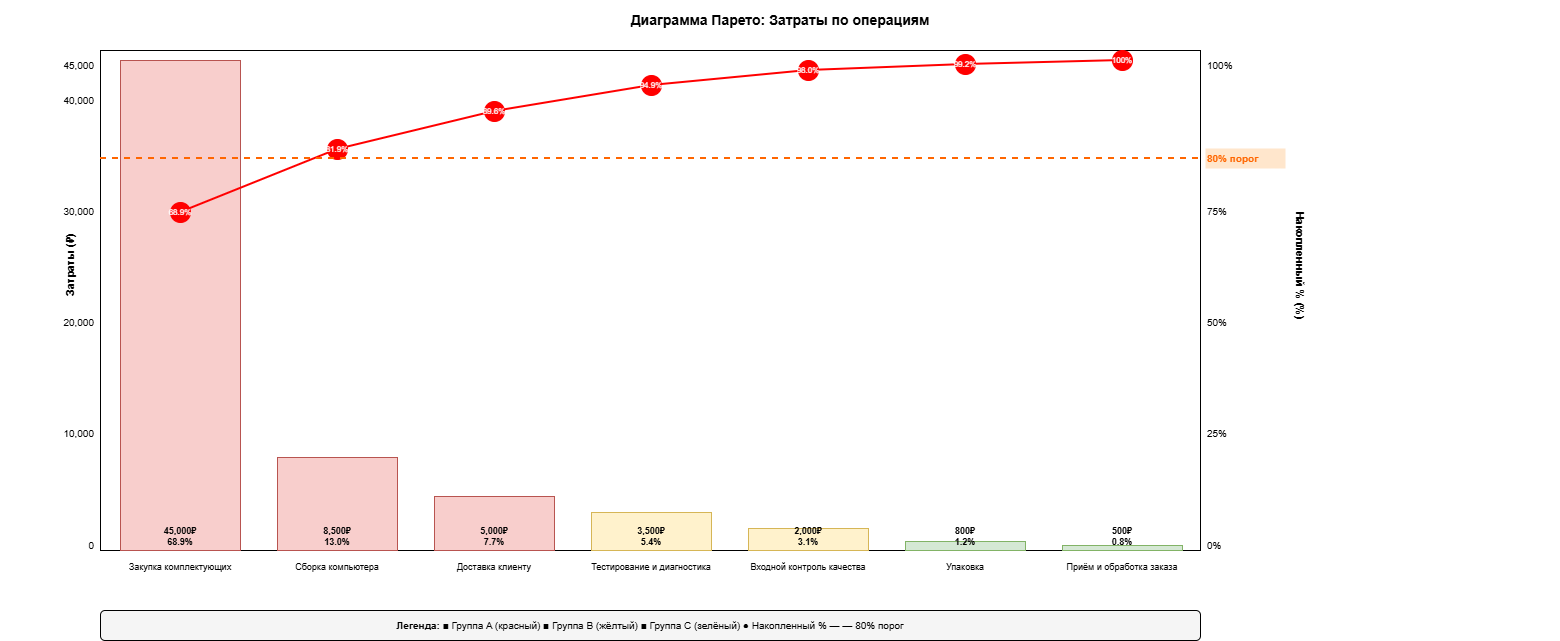

The diagram above was exported from draw.io. Its source (the exported page's mxGraphModel, read from the mxfile embedded in the PNG):
<mxGraphModel dx="1653" dy="777" grid="1" gridSize="10" guides="1" tooltips="1" connect="1" arrows="1" fold="1" page="1" pageScale="1" pageWidth="1654" pageHeight="1169" math="0" shadow="0">
  <root>
    <mxCell id="0" />
    <mxCell id="1" parent="0" />
    <mxCell id="p2_title" parent="1" style="text;html=1;strokeColor=none;fillColor=none;align=center;verticalAlign=middle;whiteSpace=wrap;rounded=0;fontSize=14;fontStyle=1;" value="Диаграмма Парето: Затраты по операциям" vertex="1">
      <mxGeometry height="40" width="1560" x="40" y="20" as="geometry" />
    </mxCell>
    <mxCell id="chart_bg" parent="1" style="rounded=0;whiteSpace=wrap;html=1;fillColor=#ffffff;strokeColor=#000000;" value="" vertex="1">
      <mxGeometry height="500" width="1100" x="140" y="70" as="geometry" />
    </mxCell>
    <mxCell id="ylabel_left" parent="1" style="text;html=1;strokeColor=none;fillColor=none;align=center;verticalAlign=middle;rotation=-90;fontSize=11;fontStyle=1;" value="Затраты (₽)" vertex="1">
      <mxGeometry height="30" width="100" x="60" y="270" as="geometry" />
    </mxCell>
    <mxCell id="ylabel_right" parent="1" style="text;html=1;strokeColor=none;fillColor=none;align=center;verticalAlign=middle;rotation=90;fontSize=11;fontStyle=1;" value="Накопленный % (%)" vertex="1">
      <mxGeometry height="30" width="140" x="1270" y="270" as="geometry" />
    </mxCell>
    <mxCell id="ytick0" parent="1" style="text;html=1;strokeColor=none;fillColor=none;align=right;verticalAlign=middle;fontSize=10;" value="0" vertex="1">
      <mxGeometry height="20" width="45" x="90" y="555" as="geometry" />
    </mxCell>
    <mxCell id="ytick10k" parent="1" style="text;html=1;strokeColor=none;fillColor=none;align=right;verticalAlign=middle;fontSize=10;" value="10,000" vertex="1">
      <mxGeometry height="20" width="60" x="75" y="443" as="geometry" />
    </mxCell>
    <mxCell id="ytick20k" parent="1" style="text;html=1;strokeColor=none;fillColor=none;align=right;verticalAlign=middle;fontSize=10;" value="20,000" vertex="1">
      <mxGeometry height="20" width="60" x="75" y="332" as="geometry" />
    </mxCell>
    <mxCell id="ytick30k" parent="1" style="text;html=1;strokeColor=none;fillColor=none;align=right;verticalAlign=middle;fontSize=10;" value="30,000" vertex="1">
      <mxGeometry height="20" width="60" x="75" y="221" as="geometry" />
    </mxCell>
    <mxCell id="ytick40k" parent="1" style="text;html=1;strokeColor=none;fillColor=none;align=right;verticalAlign=middle;fontSize=10;" value="40,000" vertex="1">
      <mxGeometry height="20" width="60" x="75" y="110" as="geometry" />
    </mxCell>
    <mxCell id="ytick45k" parent="1" style="text;html=1;strokeColor=none;fillColor=none;align=right;verticalAlign=middle;fontSize=10;" value="45,000" vertex="1">
      <mxGeometry height="20" width="60" x="75" y="75" as="geometry" />
    </mxCell>
    <mxCell id="yptick0" parent="1" style="text;html=1;strokeColor=none;fillColor=none;align=left;verticalAlign=middle;fontSize=10;" value="0%" vertex="1">
      <mxGeometry height="20" width="40" x="1245" y="555" as="geometry" />
    </mxCell>
    <mxCell id="yptick25" parent="1" style="text;html=1;strokeColor=none;fillColor=none;align=left;verticalAlign=middle;fontSize=10;" value="25%" vertex="1">
      <mxGeometry height="20" width="40" x="1245" y="443" as="geometry" />
    </mxCell>
    <mxCell id="yptick50" parent="1" style="text;html=1;strokeColor=none;fillColor=none;align=left;verticalAlign=middle;fontSize=10;" value="50%" vertex="1">
      <mxGeometry height="20" width="40" x="1245" y="332" as="geometry" />
    </mxCell>
    <mxCell id="yptick75" parent="1" style="text;html=1;strokeColor=none;fillColor=none;align=left;verticalAlign=middle;fontSize=10;" value="75%" vertex="1">
      <mxGeometry height="20" width="40" x="1245" y="221" as="geometry" />
    </mxCell>
    <mxCell id="yptick100" parent="1" style="text;html=1;strokeColor=none;fillColor=none;align=left;verticalAlign=middle;fontSize=10;" value="100%" vertex="1">
      <mxGeometry height="20" width="45" x="1245" y="75" as="geometry" />
    </mxCell>
    <mxCell id="grid1" edge="1" parent="1" style="endArrow=none;dashed=1;strokeColor=#cccccc;" value="">
      <mxGeometry height="10" width="1100" x="140" y="453" as="geometry">
        <Array as="points">
          <mxPoint x="1240" y="453" />
        </Array>
      </mxGeometry>
    </mxCell>
    <mxCell id="grid2" edge="1" parent="1" style="endArrow=none;dashed=1;strokeColor=#cccccc;" value="">
      <mxGeometry height="10" width="1100" x="140" y="342" as="geometry">
        <Array as="points">
          <mxPoint x="1240" y="342" />
        </Array>
      </mxGeometry>
    </mxCell>
    <mxCell id="grid3" edge="1" parent="1" style="endArrow=none;dashed=1;strokeColor=#cccccc;" value="">
      <mxGeometry height="10" width="1100" x="140" y="231" as="geometry">
        <Array as="points">
          <mxPoint x="1240" y="231" />
        </Array>
      </mxGeometry>
    </mxCell>
    <mxCell id="grid4" edge="1" parent="1" style="endArrow=none;dashed=1;strokeColor=#cccccc;" value="">
      <mxGeometry height="10" width="1100" x="140" y="120" as="geometry">
        <Array as="points">
          <mxPoint x="1240" y="120" />
        </Array>
      </mxGeometry>
    </mxCell>
    <mxCell id="bar1" parent="1" style="rounded=0;whiteSpace=wrap;html=1;fillColor=#f8cecc;strokeColor=#b85450;fontSize=9;verticalAlign=bottom;" value="&lt;b&gt;45,000₽&lt;br&gt;68.9%&lt;/b&gt;" vertex="1">
      <mxGeometry height="490" width="120" x="160" y="80" as="geometry" />
    </mxCell>
    <mxCell id="bar2" parent="1" style="rounded=0;whiteSpace=wrap;html=1;fillColor=#f8cecc;strokeColor=#b85450;fontSize=9;verticalAlign=bottom;" value="&lt;b&gt;8,500₽&lt;br&gt;13.0%&lt;/b&gt;" vertex="1">
      <mxGeometry height="93" width="120" x="317" y="477" as="geometry" />
    </mxCell>
    <mxCell id="bar3" parent="1" style="rounded=0;whiteSpace=wrap;html=1;fillColor=#f8cecc;strokeColor=#b85450;fontSize=9;verticalAlign=bottom;" value="&lt;b&gt;5,000₽&lt;br&gt;7.7%&lt;/b&gt;" vertex="1">
      <mxGeometry height="54" width="120" x="474" y="516" as="geometry" />
    </mxCell>
    <mxCell id="bar4" parent="1" style="rounded=0;whiteSpace=wrap;html=1;fillColor=#fff2cc;strokeColor=#d6b656;fontSize=9;verticalAlign=bottom;" value="&lt;b&gt;3,500₽&lt;br&gt;5.4%&lt;/b&gt;" vertex="1">
      <mxGeometry height="38" width="120" x="631" y="532" as="geometry" />
    </mxCell>
    <mxCell id="bar5" parent="1" style="rounded=0;whiteSpace=wrap;html=1;fillColor=#fff2cc;strokeColor=#d6b656;fontSize=9;verticalAlign=bottom;" value="&lt;b&gt;2,000₽&lt;br&gt;3.1%&lt;/b&gt;" vertex="1">
      <mxGeometry height="22" width="120" x="788" y="548" as="geometry" />
    </mxCell>
    <mxCell id="bar6" parent="1" style="rounded=0;whiteSpace=wrap;html=1;fillColor=#d5e8d4;strokeColor=#82b366;fontSize=9;verticalAlign=bottom;" value="&lt;b&gt;800₽&lt;br&gt;1.2%&lt;/b&gt;" vertex="1">
      <mxGeometry height="9" width="120" x="945" y="561" as="geometry" />
    </mxCell>
    <mxCell id="bar7" parent="1" style="rounded=0;whiteSpace=wrap;html=1;fillColor=#d5e8d4;strokeColor=#82b366;fontSize=9;verticalAlign=bottom;" value="&lt;b&gt;500₽&lt;br&gt;0.8%&lt;/b&gt;" vertex="1">
      <mxGeometry height="5" width="120" x="1102" y="565" as="geometry" />
    </mxCell>
    <mxCell id="xlabel1" parent="1" style="text;html=1;strokeColor=none;fillColor=none;align=center;verticalAlign=top;fontSize=9;whiteSpace=wrap;" value="Закупка комплектующих" vertex="1">
      <mxGeometry height="40" width="140" x="150" y="575" as="geometry" />
    </mxCell>
    <mxCell id="xlabel2" parent="1" style="text;html=1;strokeColor=none;fillColor=none;align=center;verticalAlign=top;fontSize=9;whiteSpace=wrap;" value="Сборка компьютера" vertex="1">
      <mxGeometry height="40" width="140" x="307" y="575" as="geometry" />
    </mxCell>
    <mxCell id="xlabel3" parent="1" style="text;html=1;strokeColor=none;fillColor=none;align=center;verticalAlign=top;fontSize=9;whiteSpace=wrap;" value="Доставка клиенту" vertex="1">
      <mxGeometry height="40" width="140" x="464" y="575" as="geometry" />
    </mxCell>
    <mxCell id="xlabel4" parent="1" style="text;html=1;strokeColor=none;fillColor=none;align=center;verticalAlign=top;fontSize=9;whiteSpace=wrap;" value="Тестирование и диагностика" vertex="1">
      <mxGeometry height="40" width="140" x="621" y="575" as="geometry" />
    </mxCell>
    <mxCell id="xlabel5" parent="1" style="text;html=1;strokeColor=none;fillColor=none;align=center;verticalAlign=top;fontSize=9;whiteSpace=wrap;" value="Входной контроль качества" vertex="1">
      <mxGeometry height="40" width="140" x="778" y="575" as="geometry" />
    </mxCell>
    <mxCell id="xlabel6" parent="1" style="text;html=1;strokeColor=none;fillColor=none;align=center;verticalAlign=top;fontSize=9;whiteSpace=wrap;" value="Упаковка" vertex="1">
      <mxGeometry height="40" width="140" x="935" y="575" as="geometry" />
    </mxCell>
    <mxCell id="xlabel7" parent="1" style="text;html=1;strokeColor=none;fillColor=none;align=center;verticalAlign=top;fontSize=9;whiteSpace=wrap;" value="Приём и обработка заказа" vertex="1">
      <mxGeometry height="40" width="140" x="1092" y="575" as="geometry" />
    </mxCell>
    <mxCell id="cumline1" edge="1" parent="1" style="edgeStyle=none;html=1;strokeColor=#FF0000;strokeWidth=2;endArrow=none;exitX=1;exitY=0.5;exitDx=0;exitDy=0;entryX=0;entryY=0.5;entryDx=0;entryDy=0;" value="">
      <mxGeometry relative="1" as="geometry">
        <Array as="points" />
        <mxPoint x="220" y="232" as="sourcePoint" />
        <mxPoint x="377" y="169" as="targetPoint" />
      </mxGeometry>
    </mxCell>
    <mxCell id="cumline2" edge="1" parent="1" style="edgeStyle=none;html=1;strokeColor=#FF0000;strokeWidth=2;endArrow=none;" value="">
      <mxGeometry relative="1" as="geometry">
        <mxPoint x="377" y="169" as="sourcePoint" />
        <mxPoint x="534" y="131" as="targetPoint" />
      </mxGeometry>
    </mxCell>
    <mxCell id="cumline3" edge="1" parent="1" style="edgeStyle=none;html=1;strokeColor=#FF0000;strokeWidth=2;endArrow=none;" value="">
      <mxGeometry relative="1" as="geometry">
        <mxPoint x="534" y="131" as="sourcePoint" />
        <mxPoint x="691" y="105" as="targetPoint" />
      </mxGeometry>
    </mxCell>
    <mxCell id="cumline4" edge="1" parent="1" style="edgeStyle=none;html=1;strokeColor=#FF0000;strokeWidth=2;endArrow=none;" value="">
      <mxGeometry relative="1" as="geometry">
        <mxPoint x="691" y="105" as="sourcePoint" />
        <mxPoint x="848" y="90" as="targetPoint" />
      </mxGeometry>
    </mxCell>
    <mxCell id="cumline5" edge="1" parent="1" style="edgeStyle=none;html=1;strokeColor=#FF0000;strokeWidth=2;endArrow=none;" value="">
      <mxGeometry relative="1" as="geometry">
        <mxPoint x="848" y="90" as="sourcePoint" />
        <mxPoint x="1005" y="84" as="targetPoint" />
      </mxGeometry>
    </mxCell>
    <mxCell id="cumline6" edge="1" parent="1" style="edgeStyle=none;html=1;strokeColor=#FF0000;strokeWidth=2;endArrow=none;" value="">
      <mxGeometry relative="1" as="geometry">
        <mxPoint x="1005" y="84" as="sourcePoint" />
        <mxPoint x="1162" y="80" as="targetPoint" />
      </mxGeometry>
    </mxCell>
    <mxCell id="dot1" parent="1" style="ellipse;whiteSpace=wrap;html=1;fillColor=#FF0000;strokeColor=#FF0000;fontSize=8;fontColor=#ffffff;align=center;" value="68.9%" vertex="1">
      <mxGeometry height="20" width="20" x="210" y="222" as="geometry" />
    </mxCell>
    <mxCell id="dot2" parent="1" style="ellipse;whiteSpace=wrap;html=1;fillColor=#FF0000;strokeColor=#FF0000;fontSize=8;fontColor=#ffffff;align=center;" value="81.9%" vertex="1">
      <mxGeometry height="20" width="20" x="367" y="159" as="geometry" />
    </mxCell>
    <mxCell id="dot3" parent="1" style="ellipse;whiteSpace=wrap;html=1;fillColor=#FF0000;strokeColor=#FF0000;fontSize=8;fontColor=#ffffff;align=center;" value="89.6%" vertex="1">
      <mxGeometry height="20" width="20" x="524" y="121" as="geometry" />
    </mxCell>
    <mxCell id="dot4" parent="1" style="ellipse;whiteSpace=wrap;html=1;fillColor=#FF0000;strokeColor=#FF0000;fontSize=8;fontColor=#ffffff;align=center;" value="94.9%" vertex="1">
      <mxGeometry height="20" width="20" x="681" y="95" as="geometry" />
    </mxCell>
    <mxCell id="dot5" parent="1" style="ellipse;whiteSpace=wrap;html=1;fillColor=#FF0000;strokeColor=#FF0000;fontSize=8;fontColor=#ffffff;align=center;" value="98.0%" vertex="1">
      <mxGeometry height="20" width="20" x="838" y="80" as="geometry" />
    </mxCell>
    <mxCell id="dot6" parent="1" style="ellipse;whiteSpace=wrap;html=1;fillColor=#FF0000;strokeColor=#FF0000;fontSize=8;fontColor=#ffffff;align=center;" value="99.2%" vertex="1">
      <mxGeometry height="20" width="20" x="995" y="74" as="geometry" />
    </mxCell>
    <mxCell id="dot7" parent="1" style="ellipse;whiteSpace=wrap;html=1;fillColor=#FF0000;strokeColor=#FF0000;fontSize=8;fontColor=#ffffff;align=center;" value="100%" vertex="1">
      <mxGeometry height="20" width="20" x="1152" y="70" as="geometry" />
    </mxCell>
    <mxCell id="threshold80" edge="1" parent="1" style="endArrow=none;dashed=1;strokeColor=#FF6600;strokeWidth=2;" value="">
      <mxGeometry relative="1" as="geometry">
        <mxPoint x="140" y="178" as="sourcePoint" />
        <mxPoint x="1240" y="178" as="targetPoint" />
      </mxGeometry>
    </mxCell>
    <mxCell id="threshold80label" parent="1" style="text;html=1;strokeColor=none;fillColor=#FFE6CC;align=left;verticalAlign=middle;fontSize=10;fontColor=#FF6600;fontStyle=1;" value="80% порог" vertex="1">
      <mxGeometry height="20" width="80" x="1245" y="168" as="geometry" />
    </mxCell>
    <mxCell id="chart_legend" parent="1" style="text;html=1;strokeColor=#000000;fillColor=#f5f5f5;align=center;verticalAlign=middle;whiteSpace=wrap;rounded=1;fontSize=10;" value="&lt;b&gt;Легенда:&lt;/b&gt;  ■ Группа A (красный)   ■ Группа B (жёлтый)   ■ Группа C (зелёный)   ● Накопленный %   — — 80% порог" vertex="1">
      <mxGeometry height="30" width="1100" x="140" y="630" as="geometry" />
    </mxCell>
  </root>
</mxGraphModel>